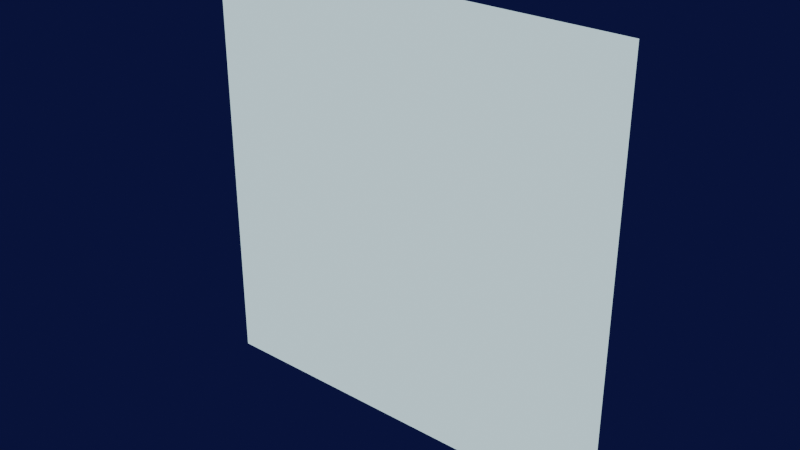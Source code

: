 # Source: white_plane.blend  (saved by Blender 4.4.32; exported with 4.5.12 LTS)
import bpy
from mathutils import Matrix  # noqa: F401  (used for matrix-valued properties, if any)

bpy.ops.wm.read_factory_settings(use_empty=True)
scene = bpy.context.scene
scene.name = 'Scene'

# ---- collections
col_collection = bpy.data.collections.new('Collection'); scene.collection.children.link(col_collection)

# ---- materials (node trees are filled in below, after node groups)
mat_material_001 = bpy.data.materials.new('Material.001')

# ---- material node trees
mat_material_001.use_nodes = True; mat_material_001.node_tree.nodes.clear()
_N = mat_material_001.node_tree.nodes; _L = mat_material_001.node_tree.links
n0 = _N.new('ShaderNodeOutputMaterial'); n0.name = 'Material Output'; n0.location = (300, 300)
n1 = _N.new('ShaderNodeRGB'); n1.name = 'RGB'; n1.location = (134, 313)
n1.outputs[0].default_value = (0.6066, 0.8335, 0.9113, 1.0)
_L.new(n1.outputs[0], n0.inputs[0])
n0.is_active_output = True

# ---- world
world_world = bpy.data.worlds.new('World'); scene.world = world_world
world_world.use_nodes = True; world_world.node_tree.nodes.clear()
_N = world_world.node_tree.nodes; _L = world_world.node_tree.links
n0 = _N.new('ShaderNodeOutputWorld'); n0.name = 'World Output'; n0.location = (300, 300)
n1 = _N.new('ShaderNodeBackground'); n1.name = 'Background'; n1.location = (10, 300)
n1.inputs[0].default_value = (0.006, 0.006, 0.051, 1.0)
_L.new(n1.outputs[0], n0.inputs[0])
n0.is_active_output = True
world_world.color = (0.05088, 0.05088, 0.05088)
world_world.sun_shadow_jitter_overblur = 0.0

# ---- meshes
me_plane = bpy.data.meshes.new('Plane')
me_plane.from_pydata([(-1.0, -1.0, 0.0), (1.0, -1.0, 0.0), (-1.0, 1.0, 0.0), (1.0, 1.0, 0.0)], [], [(0, 2, 3, 1)])
_uv = me_plane.uv_layers.new(name='UVMap')
_uv.uv.foreach_set('vector', [0.0, 0.0, 0.0, 1.0, 1.0, 1.0, 1.0, 0.0])
me_plane.materials.append(mat_material_001)
me_plane.update()

# ---- objects
ob_plane = bpy.data.objects.new('Plane', me_plane)

# ---- transforms, parenting, visibility, modifiers, constraints
ob_plane.location = (23.17, 273.5, -57.03)
ob_plane.rotation_euler = (1.571, -0.0, 0.0)
ob_plane.scale = (-1559.0, -1559.0, -1559.0)

# ---- collection membership
col_collection.objects.link(ob_plane)

# ---- scene / render settings (as saved in the file)
scene.frame_start = 1; scene.frame_end = 250; scene.frame_set(129)
scene.render.engine = 'BLENDER_EEVEE_NEXT'
scene.render.use_simplify = True
scene.cycles.samples = 128
bpy.context.view_layer.update()

# ---- added for rendering (the .blend has no active camera and no usable light): camera, sun
cam_auto = bpy.data.cameras.new('AutoCamera')
cam_auto.lens = 50.0
cam_auto.sensor_width = 36.0
cam_auto.clip_end = 71617.0
ob_auto_camera = bpy.data.objects.new('AutoCamera', cam_auto)
scene.collection.objects.link(ob_auto_camera)
ob_auto_camera.location = (4103.93, -4623.45, 3207.58)
ob_auto_camera.rotation_euler = (1.09748, -7.21219e-08, 0.694738)
scene.camera = ob_auto_camera
light_auto_sun = bpy.data.lights.new('AutoSun', 'SUN')
light_auto_sun.energy = 3.0
light_auto_sun.angle = 0.0523599
ob_auto_sun = bpy.data.objects.new('AutoSun', light_auto_sun)
scene.collection.objects.link(ob_auto_sun)
ob_auto_sun.rotation_euler = (0.872665, 0.174533, 0.523599)
bpy.context.view_layer.update()
